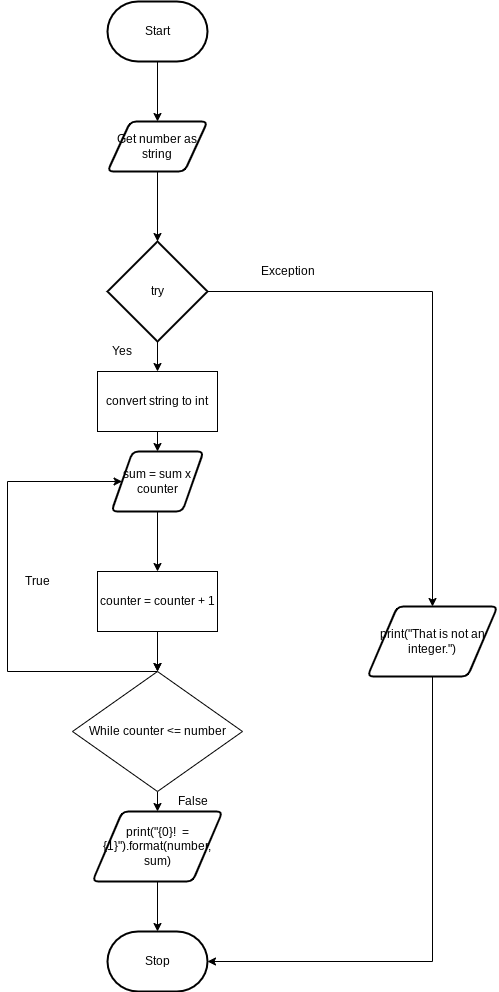

The diagram above was exported from draw.io. Its source (the exported page's mxGraphModel, read from the mxfile embedded in the PNG):
<mxGraphModel dx="1204" dy="741" grid="1" gridSize="10" guides="1" tooltips="1" connect="1" arrows="1" fold="1" page="1" pageScale="1" pageWidth="827" pageHeight="1169" math="0" shadow="0">
  <root>
    <mxCell id="0" />
    <mxCell id="1" parent="0" />
    <mxCell id="88" style="edgeStyle=orthogonalEdgeStyle;rounded=0;html=1;entryX=0.5;entryY=0;entryDx=0;entryDy=0;entryPerimeter=0;" parent="1" source="3" target="82" edge="1">
      <mxGeometry relative="1" as="geometry" />
    </mxCell>
    <mxCell id="3" value="Get number as string" style="shape=parallelogram;html=1;strokeWidth=2;perimeter=parallelogramPerimeter;whiteSpace=wrap;rounded=1;arcSize=12;size=0.23;" parent="1" vertex="1">
      <mxGeometry x="380" y="180" width="100" height="50" as="geometry" />
    </mxCell>
    <mxCell id="68" style="edgeStyle=orthogonalEdgeStyle;rounded=0;html=1;entryX=0.5;entryY=0;entryDx=0;entryDy=0;" parent="1" source="5" target="3" edge="1">
      <mxGeometry relative="1" as="geometry" />
    </mxCell>
    <mxCell id="5" value="Start" style="strokeWidth=2;html=1;shape=mxgraph.flowchart.terminator;whiteSpace=wrap;" parent="1" vertex="1">
      <mxGeometry x="380" y="60" width="100" height="60" as="geometry" />
    </mxCell>
    <mxCell id="11" value="Stop" style="strokeWidth=2;html=1;shape=mxgraph.flowchart.terminator;whiteSpace=wrap;" parent="1" vertex="1">
      <mxGeometry x="380" y="990" width="100" height="60" as="geometry" />
    </mxCell>
    <mxCell id="74" style="edgeStyle=none;html=1;entryX=0.5;entryY=0;entryDx=0;entryDy=0;" parent="1" source="24" target="72" edge="1">
      <mxGeometry relative="1" as="geometry" />
    </mxCell>
    <mxCell id="24" value="sum = sum x counter" style="shape=parallelogram;html=1;strokeWidth=2;perimeter=parallelogramPerimeter;whiteSpace=wrap;rounded=1;arcSize=12;size=0.23;" parent="1" vertex="1">
      <mxGeometry x="384" y="510" width="92" height="60" as="geometry" />
    </mxCell>
    <mxCell id="78" style="edgeStyle=orthogonalEdgeStyle;rounded=0;html=1;entryX=0;entryY=0.5;entryDx=0;entryDy=0;" parent="1" source="30" target="24" edge="1">
      <mxGeometry relative="1" as="geometry">
        <Array as="points">
          <mxPoint x="280" y="730" />
          <mxPoint x="280" y="540" />
        </Array>
      </mxGeometry>
    </mxCell>
    <mxCell id="80" style="edgeStyle=orthogonalEdgeStyle;rounded=0;html=1;entryX=0.5;entryY=0;entryDx=0;entryDy=0;" parent="1" source="30" target="79" edge="1">
      <mxGeometry relative="1" as="geometry" />
    </mxCell>
    <mxCell id="30" value="While counter &amp;lt;= number" style="rhombus;whiteSpace=wrap;html=1;" parent="1" vertex="1">
      <mxGeometry x="345" y="730" width="170" height="120" as="geometry" />
    </mxCell>
    <mxCell id="52" value="False" style="text;html=1;resizable=0;autosize=1;align=center;verticalAlign=middle;points=[];fillColor=none;strokeColor=none;rounded=0;" parent="1" vertex="1">
      <mxGeometry x="440" y="850" width="50" height="20" as="geometry" />
    </mxCell>
    <mxCell id="53" value="True" style="text;html=1;resizable=0;autosize=1;align=center;verticalAlign=middle;points=[];fillColor=none;strokeColor=none;rounded=0;" parent="1" vertex="1">
      <mxGeometry x="290" y="630" width="40" height="20" as="geometry" />
    </mxCell>
    <mxCell id="75" style="edgeStyle=none;html=1;entryX=0.5;entryY=0;entryDx=0;entryDy=0;" parent="1" source="72" target="30" edge="1">
      <mxGeometry relative="1" as="geometry" />
    </mxCell>
    <mxCell id="77" value="" style="edgeStyle=orthogonalEdgeStyle;rounded=0;html=1;" parent="1" source="72" target="30" edge="1">
      <mxGeometry relative="1" as="geometry" />
    </mxCell>
    <mxCell id="72" value="counter = counter + 1" style="rounded=0;whiteSpace=wrap;html=1;" parent="1" vertex="1">
      <mxGeometry x="370" y="630" width="120" height="60" as="geometry" />
    </mxCell>
    <mxCell id="81" style="edgeStyle=orthogonalEdgeStyle;rounded=0;html=1;entryX=0.5;entryY=0;entryDx=0;entryDy=0;entryPerimeter=0;" parent="1" source="79" target="11" edge="1">
      <mxGeometry relative="1" as="geometry" />
    </mxCell>
    <mxCell id="79" value="print(&quot;{0}!&amp;nbsp; = {1}&quot;).format(number, sum)" style="shape=parallelogram;html=1;strokeWidth=2;perimeter=parallelogramPerimeter;whiteSpace=wrap;rounded=1;arcSize=12;size=0.23;" parent="1" vertex="1">
      <mxGeometry x="365" y="870" width="130" height="70" as="geometry" />
    </mxCell>
    <mxCell id="86" style="edgeStyle=orthogonalEdgeStyle;html=1;entryX=0.5;entryY=0;entryDx=0;entryDy=0;rounded=0;" parent="1" source="82" target="85" edge="1">
      <mxGeometry relative="1" as="geometry" />
    </mxCell>
    <mxCell id="93" style="edgeStyle=orthogonalEdgeStyle;rounded=0;html=1;entryX=0.5;entryY=0;entryDx=0;entryDy=0;" parent="1" source="82" target="92" edge="1">
      <mxGeometry relative="1" as="geometry" />
    </mxCell>
    <mxCell id="82" value="try" style="strokeWidth=2;html=1;shape=mxgraph.flowchart.decision;whiteSpace=wrap;" parent="1" vertex="1">
      <mxGeometry x="380" y="300" width="100" height="100" as="geometry" />
    </mxCell>
    <mxCell id="84" value="Yes" style="text;html=1;resizable=0;autosize=1;align=center;verticalAlign=middle;points=[];fillColor=none;strokeColor=none;rounded=0;" parent="1" vertex="1">
      <mxGeometry x="374" y="400" width="40" height="20" as="geometry" />
    </mxCell>
    <mxCell id="87" style="edgeStyle=orthogonalEdgeStyle;rounded=0;html=1;entryX=1;entryY=0.5;entryDx=0;entryDy=0;entryPerimeter=0;" parent="1" source="85" target="11" edge="1">
      <mxGeometry relative="1" as="geometry">
        <Array as="points">
          <mxPoint x="705" y="1020" />
        </Array>
      </mxGeometry>
    </mxCell>
    <mxCell id="85" value="print(&quot;That is not an integer.&quot;)" style="shape=parallelogram;html=1;strokeWidth=2;perimeter=parallelogramPerimeter;whiteSpace=wrap;rounded=1;arcSize=12;size=0.23;" parent="1" vertex="1">
      <mxGeometry x="640" y="665" width="130" height="70" as="geometry" />
    </mxCell>
    <mxCell id="90" value="Exception" style="text;html=1;resizable=0;autosize=1;align=center;verticalAlign=middle;points=[];fillColor=none;strokeColor=none;rounded=0;" parent="1" vertex="1">
      <mxGeometry x="525" y="320" width="70" height="20" as="geometry" />
    </mxCell>
    <mxCell id="94" style="edgeStyle=orthogonalEdgeStyle;rounded=0;html=1;entryX=0.5;entryY=0;entryDx=0;entryDy=0;" parent="1" source="92" target="24" edge="1">
      <mxGeometry relative="1" as="geometry" />
    </mxCell>
    <mxCell id="92" value="convert string to int" style="rounded=0;whiteSpace=wrap;html=1;" parent="1" vertex="1">
      <mxGeometry x="370" y="430" width="120" height="60" as="geometry" />
    </mxCell>
  </root>
</mxGraphModel>